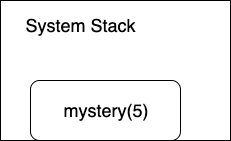

The diagram above was exported from draw.io. Its source (the exported page's mxGraphModel, read from the mxfile embedded in the PNG):
<mxGraphModel dx="1028" dy="587" grid="1" gridSize="10" guides="1" tooltips="1" connect="1" arrows="1" fold="1" page="1" pageScale="1" pageWidth="850" pageHeight="1100" math="0" shadow="0">
  <root>
    <mxCell id="pw9qJr9zPPNyQY5mQNFm-0" />
    <mxCell id="pw9qJr9zPPNyQY5mQNFm-1" parent="pw9qJr9zPPNyQY5mQNFm-0" />
    <mxCell id="pw9qJr9zPPNyQY5mQNFm-2" value="System Stack" style="text;html=1;strokeColor=none;fillColor=none;align=center;verticalAlign=middle;whiteSpace=wrap;rounded=0;fontSize=18;" vertex="1" parent="pw9qJr9zPPNyQY5mQNFm-1">
      <mxGeometry x="60" y="50" width="120" height="10" as="geometry" />
    </mxCell>
    <mxCell id="pw9qJr9zPPNyQY5mQNFm-3" value="" style="rounded=0;whiteSpace=wrap;html=1;fontSize=18;fillColor=none;" vertex="1" parent="pw9qJr9zPPNyQY5mQNFm-1">
      <mxGeometry x="40" y="30" width="230" height="140" as="geometry" />
    </mxCell>
    <mxCell id="pw9qJr9zPPNyQY5mQNFm-4" value="mystery(5)" style="rounded=1;whiteSpace=wrap;html=1;fillColor=none;fontSize=18;" vertex="1" parent="pw9qJr9zPPNyQY5mQNFm-1">
      <mxGeometry x="70" y="110" width="150" height="60" as="geometry" />
    </mxCell>
  </root>
</mxGraphModel>